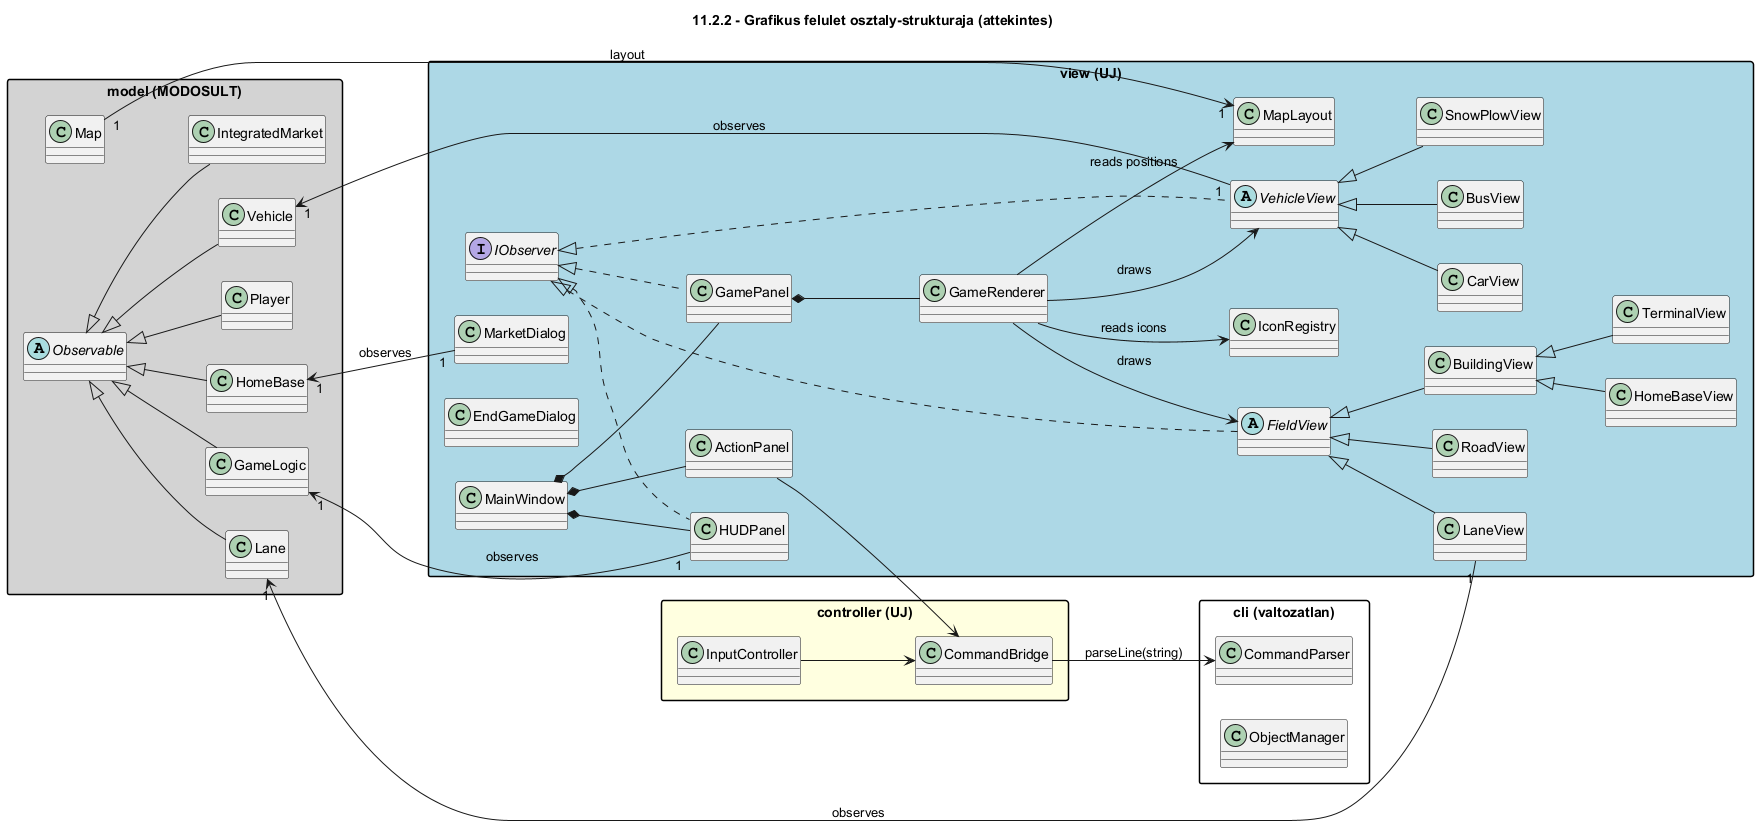

The diagram above was rendered by PlantUML. Its source (embedded in the PNG):
@startuml
title 11.2.2 - Grafikus felulet osztaly-strukturaja (attekintes)
skinparam classAttributeIconSize 0
skinparam packageStyle rectangle
left to right direction

package "view (UJ)" #LightBlue {
    class MainWindow
    class GamePanel
    class HUDPanel
    class ActionPanel
    class MarketDialog
    class EndGameDialog

    interface IObserver
    abstract class FieldView
    class LaneView
    class RoadView
    class BuildingView
    class HomeBaseView
    class TerminalView

    abstract class VehicleView
    class CarView
    class BusView
    class SnowPlowView

    class GameRenderer
    class IconRegistry
    class MapLayout
}

package "controller (UJ)" #LightYellow {
    class InputController
    class CommandBridge
}

package "model (MODOSULT)" #LightGray {
    abstract class Observable
    class GameLogic
    class Lane
    class Vehicle
    class Player
    class HomeBase
    class IntegratedMarket
    class Map
}

package "cli (valtozatlan)" #White {
    class CommandParser
    class ObjectManager
}

' Oroklesi/kapcsolati alap
FieldView <|-- LaneView
FieldView <|-- RoadView
FieldView <|-- BuildingView
BuildingView <|-- HomeBaseView
BuildingView <|-- TerminalView

VehicleView <|-- CarView
VehicleView <|-- BusView
VehicleView <|-- SnowPlowView

IObserver <|.. FieldView
IObserver <|.. VehicleView
IObserver <|.. HUDPanel
IObserver <|.. GamePanel

Observable <|-- Lane
Observable <|-- Vehicle
Observable <|-- Player
Observable <|-- GameLogic
Observable <|-- HomeBase
Observable <|-- IntegratedMarket

' Megfigyelt-megfigyelo viszonyok
Lane "1" <-- "1" LaneView : observes
Vehicle "1" <-- "1" VehicleView : observes
GameLogic "1" <-- "1" HUDPanel : observes
HomeBase "1" <-- "1" MarketDialog : observes

' GUI hierarchia
MainWindow *-- GamePanel
MainWindow *-- HUDPanel
MainWindow *-- ActionPanel
GamePanel *-- GameRenderer
GameRenderer --> FieldView : draws
GameRenderer --> VehicleView : draws
GameRenderer --> MapLayout : reads positions
GameRenderer --> IconRegistry : reads icons

' Vezerles
InputController --> CommandBridge
CommandBridge --> CommandParser : parseLine(string)
ActionPanel --> CommandBridge

' Map kapcsolat
Map "1" --> "1" MapLayout : layout

@enduml